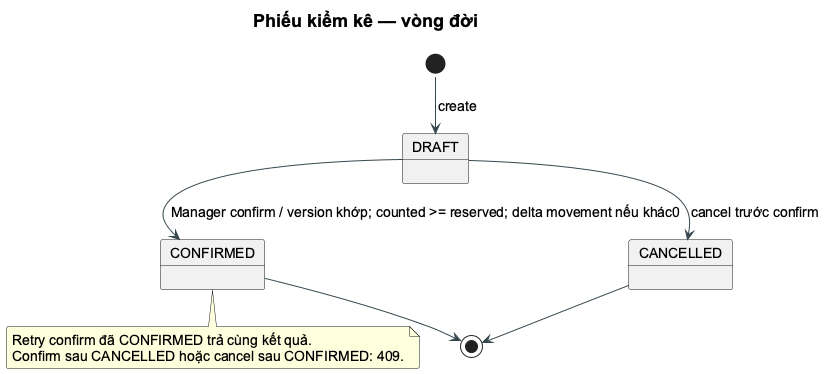

The diagram above was rendered by PlantUML. Its source (embedded in the PNG):
@startuml
!pragma layout smetana
skinparam backgroundColor white
skinparam shadowing false
skinparam defaultFontName Arial
skinparam defaultFontSize 14
skinparam titleFontSize 18
skinparam roundcorner 5
skinparam ArrowColor #37474F
skinparam classBackgroundColor #F7FAFC
skinparam classBorderColor #456575
skinparam packageBackgroundColor white
skinparam componentStyle rectangle
hide empty members
title Phiếu kiểm kê — vòng đời
[*] --> DRAFT : create
DRAFT --> CONFIRMED : Manager confirm / version khớp; counted >= reserved; delta movement nếu khác0
DRAFT --> CANCELLED : cancel trước confirm
CONFIRMED --> [*]
CANCELLED --> [*]
note bottom of CONFIRMED
Retry confirm đã CONFIRMED trả cùng kết quả.
Confirm sau CANCELLED hoặc cancel sau CONFIRMED: 409.
end note
@enduml